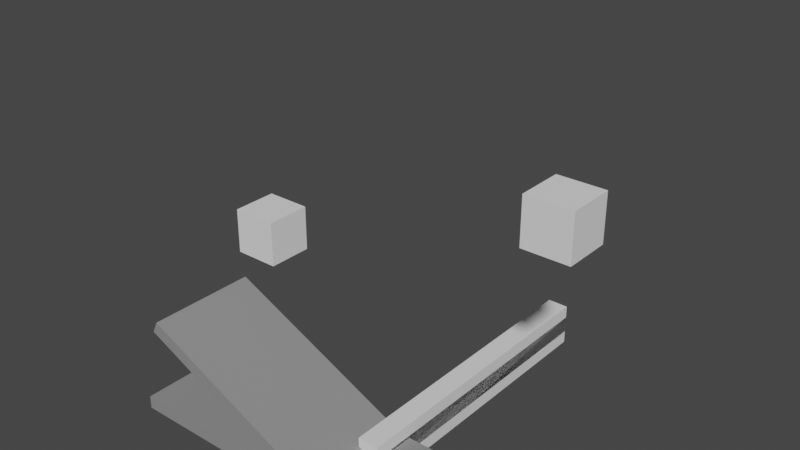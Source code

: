 # Source: Door.blend  (saved by Blender 3.0.42; exported with 4.5.12 LTS)
import bpy
from mathutils import Matrix  # noqa: F401  (used for matrix-valued properties, if any)

bpy.ops.wm.read_factory_settings(use_empty=True)
scene = bpy.context.scene
scene.name = 'Scene'

# ---- materials (node trees are filled in below, after node groups)
mat_pipe = bpy.data.materials.new('Pipe')
mat_pipe.use_transparent_shadow = False

# ---- material node trees
mat_pipe.use_nodes = True; mat_pipe.node_tree.nodes.clear()
_N = mat_pipe.node_tree.nodes; _L = mat_pipe.node_tree.links
n0 = _N.new('ShaderNodeBsdfPrincipled'); n0.name = 'Principled BSDF'; n0.location = (10, 300)
n0.distribution = 'GGX'
n0.subsurface_method = 'RANDOM_WALK_SKIN'
n0.inputs[0].default_value = (0.2598, 0.2598, 0.2598, 1.0)
n0.inputs[2].default_value = 1.0
n0.inputs[3].default_value = 1.45
n0.inputs[27].default_value = (0.0, 0.0, 0.0, 1.0)
n0.inputs[28].default_value = 1.0
n1 = _N.new('ShaderNodeOutputMaterial'); n1.name = 'Material Output'; n1.location = (300, 300)
_L.new(n0.outputs[0], n1.inputs[0])
n1.is_active_output = True

# ---- world
world_world = bpy.data.worlds.new('World'); scene.world = world_world
world_world.use_nodes = True; world_world.node_tree.nodes.clear()
_N = world_world.node_tree.nodes; _L = world_world.node_tree.links
n0 = _N.new('ShaderNodeOutputWorld'); n0.name = 'World Output'; n0.location = (300, 300)
n1 = _N.new('ShaderNodeBackground'); n1.name = 'Background'; n1.location = (10, 300)
n1.inputs[0].default_value = (0.05088, 0.05088, 0.05088, 1.0)
_L.new(n1.outputs[0], n0.inputs[0])
n0.is_active_output = True
world_world.color = (0.05088, 0.05088, 0.05088)
world_world.use_sun_shadow = False
world_world.sun_shadow_jitter_overblur = 0.0

# ---- meshes
me_cube = bpy.data.meshes.new('Cube')
me_cube.from_pydata([(-4.47e-08, -0.03, -1.788e-07), (-4.47e-08, -0.03, 2.0), (-4.47e-08, 0.03, -1.788e-07), (-4.47e-08, 0.03, 2.0), (0.5, -0.03, -1.788e-07), (0.5, -0.03, 2.0), (0.5, 0.03, -1.788e-07), (0.5, 0.03, 2.0)], [], [(0, 1, 3, 2), (2, 3, 7, 6), (6, 7, 5, 4), (4, 5, 1, 0), (2, 6, 4, 0), (7, 3, 1, 5)])
_uv = me_cube.uv_layers.new(name='UVMap')
_uv.uv.foreach_set('vector', [0.375, 0.0, 0.625, 0.0, 0.625, 0.25, 0.375, 0.25, 0.375, 0.25, 0.625, 0.25, 0.625, 0.5, 0.375, 0.5, 0.375, 0.5, 0.625, 0.5, 0.625, 0.75, 0.375, 0.75, 0.375, 0.75, 0.625, 0.75, 0.625, 1.0, 0.375, 1.0, 0.125, 0.5, 0.375, 0.5, 0.375, 0.75, 0.125, 0.75, 0.625, 0.5, 0.875, 0.5, 0.875, 0.75, 0.625, 0.75])
me_cube.materials.append(mat_pipe)
me_cube.use_remesh_fix_poles = True
me_cube.use_remesh_preserve_attributes = False
me_cube.update()
me_cube_002 = bpy.data.meshes.new('Cube.002')
me_cube_002.from_pydata([(1.2, -0.07, 0.05), (1.2, -0.07, -0.05), (1.2, 0.07, 0.05), (1.2, 0.07, -0.05), (-0.2, -0.07, 0.05), (-0.2, -0.07, -0.05), (-0.2, 0.07, 0.05), (-0.2, 0.07, -0.05)], [], [(0, 1, 3, 2), (2, 3, 7, 6), (6, 7, 5, 4), (4, 5, 1, 0), (2, 6, 4, 0), (7, 3, 1, 5)])
_uv = me_cube_002.uv_layers.new(name='UVMap')
_uv.uv.foreach_set('vector', [0.375, 0.0, 0.625, 0.0, 0.625, 0.25, 0.375, 0.25, 0.375, 0.25, 0.625, 0.25, 0.625, 0.5, 0.375, 0.5, 0.375, 0.5, 0.625, 0.5, 0.625, 0.75, 0.375, 0.75, 0.375, 0.75, 0.625, 0.75, 0.625, 1.0, 0.375, 1.0, 0.125, 0.5, 0.375, 0.5, 0.375, 0.75, 0.125, 0.75, 0.625, 0.5, 0.875, 0.5, 0.875, 0.75, 0.625, 0.75])
me_cube_002.materials.append(None)
me_cube_002.use_remesh_fix_poles = True
me_cube_002.use_remesh_preserve_attributes = False
me_cube_002.update()
me_cube_004 = bpy.data.meshes.new('Cube.004')
me_cube_004.from_pydata([(-1.2, -0.07, -0.05), (-1.2, -0.07, 0.05), (-1.2, 0.07, -0.05), (-1.2, 0.07, 0.05), (0.2, -0.07, -0.05), (0.2, -0.07, 0.05), (0.2, 0.07, -0.05), (0.2, 0.07, 0.05)], [], [(0, 1, 3, 2), (2, 3, 7, 6), (6, 7, 5, 4), (4, 5, 1, 0), (2, 6, 4, 0), (7, 3, 1, 5)])
_uv = me_cube_004.uv_layers.new(name='UVMap')
_uv.uv.foreach_set('vector', [0.375, 0.0, 0.625, 0.0, 0.625, 0.25, 0.375, 0.25, 0.375, 0.25, 0.625, 0.25, 0.625, 0.5, 0.375, 0.5, 0.375, 0.5, 0.625, 0.5, 0.625, 0.75, 0.375, 0.75, 0.375, 0.75, 0.625, 0.75, 0.625, 1.0, 0.375, 1.0, 0.125, 0.5, 0.375, 0.5, 0.375, 0.75, 0.125, 0.75, 0.625, 0.5, 0.875, 0.5, 0.875, 0.75, 0.625, 0.75])
me_cube_004.materials.append(None)
me_cube_004.use_remesh_fix_poles = True
me_cube_004.use_remesh_preserve_attributes = False
me_cube_004.update()
me_cube_001 = bpy.data.meshes.new('Cube.001')
me_cube_001.from_pydata([(-0.1, -0.1, -0.1), (-0.1, -0.1, 0.1), (-0.1, 0.1, -0.1), (-0.1, 0.1, 0.1), (0.1, -0.1, -0.1), (0.1, -0.1, 0.1), (0.1, 0.1, -0.1), (0.1, 0.1, 0.1)], [], [(0, 1, 3, 2), (2, 3, 7, 6), (6, 7, 5, 4), (4, 5, 1, 0), (2, 6, 4, 0), (7, 3, 1, 5)])
_uv = me_cube_001.uv_layers.new(name='UVMap')
_uv.uv.foreach_set('vector', [0.375, 0.0, 0.625, 0.0, 0.625, 0.25, 0.375, 0.25, 0.375, 0.25, 0.625, 0.25, 0.625, 0.5, 0.375, 0.5, 0.375, 0.5, 0.625, 0.5, 0.625, 0.75, 0.375, 0.75, 0.375, 0.75, 0.625, 0.75, 0.625, 1.0, 0.375, 1.0, 0.125, 0.5, 0.375, 0.5, 0.375, 0.75, 0.125, 0.75, 0.625, 0.5, 0.875, 0.5, 0.875, 0.75, 0.625, 0.75])
me_cube_001.materials.append(None)
me_cube_001.use_remesh_fix_poles = True
me_cube_001.use_remesh_preserve_attributes = False
me_cube_001.update()
me_cube_003 = bpy.data.meshes.new('Cube.003')
me_cube_003.from_pydata([(0.1, -0.1, 0.1), (0.1, -0.1, -0.1), (0.1, 0.1, 0.1), (0.1, 0.1, -0.1), (-0.1, -0.1, 0.1), (-0.1, -0.1, -0.1), (-0.1, 0.1, 0.1), (-0.1, 0.1, -0.1)], [], [(0, 1, 3, 2), (2, 3, 7, 6), (6, 7, 5, 4), (4, 5, 1, 0), (2, 6, 4, 0), (7, 3, 1, 5)])
_uv = me_cube_003.uv_layers.new(name='UVMap')
_uv.uv.foreach_set('vector', [0.375, 0.0, 0.625, 0.0, 0.625, 0.25, 0.375, 0.25, 0.375, 0.25, 0.625, 0.25, 0.625, 0.5, 0.375, 0.5, 0.375, 0.5, 0.625, 0.5, 0.625, 0.75, 0.375, 0.75, 0.375, 0.75, 0.625, 0.75, 0.625, 1.0, 0.375, 1.0, 0.125, 0.5, 0.375, 0.5, 0.375, 0.75, 0.125, 0.75, 0.625, 0.5, 0.875, 0.5, 0.875, 0.75, 0.625, 0.75])
me_cube_003.materials.append(None)
me_cube_003.use_remesh_fix_poles = True
me_cube_003.use_remesh_preserve_attributes = False
me_cube_003.update()
me_cube_005 = bpy.data.meshes.new('Cube.005')
me_cube_005.from_pydata([(4.47e-08, -0.03, -1.814e-07), (4.47e-08, -0.03, 2.0), (4.47e-08, 0.03, -1.762e-07), (4.47e-08, 0.03, 2.0), (-0.5, -0.03, -1.814e-07), (-0.5, -0.03, 2.0), (-0.5, 0.03, -1.762e-07), (-0.5, 0.03, 2.0)], [], [(0, 2, 3, 1), (2, 6, 7, 3), (6, 4, 5, 7), (4, 0, 1, 5), (2, 0, 4, 6), (7, 5, 1, 3)])
_uv = me_cube_005.uv_layers.new(name='UVMap')
_uv.uv.foreach_set('vector', [0.375, 0.0, 0.375, 0.25, 0.625, 0.25, 0.625, 0.0, 0.375, 0.25, 0.375, 0.5, 0.625, 0.5, 0.625, 0.25, 0.375, 0.5, 0.375, 0.75, 0.625, 0.75, 0.625, 0.5, 0.375, 0.75, 0.375, 1.0, 0.625, 1.0, 0.625, 0.75, 0.125, 0.5, 0.125, 0.75, 0.375, 0.75, 0.375, 0.5, 0.625, 0.5, 0.625, 0.75, 0.875, 0.75, 0.875, 0.5])
me_cube_005.materials.append(mat_pipe)
me_cube_005.use_remesh_fix_poles = True
me_cube_005.use_remesh_preserve_attributes = False
me_cube_005.update()
arm_armature = bpy.data.armatures.new('Armature')  # bones are not reproduced

# ---- objects
ob_doorleft = bpy.data.objects.new('DoorLeft', me_cube)
ob_doorbar = bpy.data.objects.new('DoorBar', me_cube_002)
ob_doorbar_001 = bpy.data.objects.new('DoorBar.001', me_cube_004)
ob_doorhinge1 = bpy.data.objects.new('DoorHinge1', me_cube_001)
ob_doorhinge2 = bpy.data.objects.new('DoorHinge2', me_cube_003)
ob_doorright = bpy.data.objects.new('DoorRight', me_cube_005)
ob_armature = bpy.data.objects.new('Armature', arm_armature)

# ---- transforms, parenting, visibility, modifiers, constraints
ob_doorleft.parent = ob_armature
ob_doorleft.matrix_parent_inverse = Matrix(((2.029e-14, -7.55e-08, -1.0, 1.0), (1.0, 2.687e-07, -3.03e-08, 3.03e-08), (2.687e-07, -1.0, 7.55e-08, -8.318e-09), (-0.0, 0.0, -0.0, 1.0)))
ob_doorleft.location = (-0.5, 1.937e-07, 0.0)
ob_doorbar.parent = ob_armature
ob_doorbar.matrix_parent_inverse = Matrix(((5.063e-14, 7.55e-08, -1.0, 1.25), (-1.0, 6.706e-07, -4.47e-08, 0.5), (6.706e-07, 1.0, 7.55e-08, 0.03), (-0.0, -0.0, -0.0, 1.0)))
ob_doorbar.location = (-0.5, -2.906e-07, 1.25)
ob_doorbar_001.parent = ob_armature
ob_doorbar_001.matrix_parent_inverse = Matrix(((5.063e-14, -7.55e-08, -1.0, 0.75), (1.0, 6.706e-07, 4.47e-08, 0.5), (6.706e-07, -1.0, 7.55e-08, -0.03), (-0.0, -0.0, -0.0, 1.0)))
ob_doorbar_001.location = (0.5, -2.906e-07, 0.75)
ob_doorhinge1.location = (-0.7, -4.47e-08, 0.75)
ob_doorhinge2.location = (0.7, -4.47e-08, 1.25)
ob_doorright.parent = ob_armature
ob_doorright.matrix_parent_inverse = Matrix(((5.59e-09, 0.4228, -0.9062, 0.9062), (-1.0, 2.559e-07, 1.467e-07, -8.706e-08), (2.939e-07, 0.9062, 0.4228, -0.4228), (-0.0, -0.0, -0.0, 1.0)))
ob_doorright.location = (0.5, 1.937e-07, 0.0)
ob_armature.location = (5.96e-08, 1.937e-07, 0.0)

# ---- collection membership
scene.collection.objects.link(ob_doorleft)
scene.collection.objects.link(ob_doorbar)
scene.collection.objects.link(ob_doorbar_001)
scene.collection.objects.link(ob_doorhinge1)
scene.collection.objects.link(ob_doorhinge2)
scene.collection.objects.link(ob_doorright)
scene.collection.objects.link(ob_armature)

# ---- scene / render settings (as saved in the file)
scene.frame_start = 0; scene.frame_end = 240; scene.frame_set(0)
scene.render.engine = 'BLENDER_EEVEE_NEXT'
scene.render.fps = 60
scene.cycles.sampling_pattern = 'TABULATED_SOBOL'
scene.cycles.use_light_tree = False
scene.view_settings.view_transform = 'Filmic'
bpy.context.view_layer.update()

# ---- added for rendering (the .blend has no active camera and no usable light): camera, sun
cam_auto = bpy.data.cameras.new('AutoCamera')
cam_auto.lens = 50.0
cam_auto.sensor_width = 36.0
cam_auto.clip_end = 1000.0
ob_auto_camera = bpy.data.objects.new('AutoCamera', cam_auto)
scene.collection.objects.link(ob_auto_camera)
ob_auto_camera.location = (2.37695, -2.85233, 2.90156)
ob_auto_camera.rotation_euler = (1.09748, -7.21219e-08, 0.694738)
scene.camera = ob_auto_camera
light_auto_sun = bpy.data.lights.new('AutoSun', 'SUN')
light_auto_sun.energy = 3.0
light_auto_sun.angle = 0.0523599
ob_auto_sun = bpy.data.objects.new('AutoSun', light_auto_sun)
scene.collection.objects.link(ob_auto_sun)
ob_auto_sun.rotation_euler = (0.872665, 0.174533, 0.523599)
bpy.context.view_layer.update()
